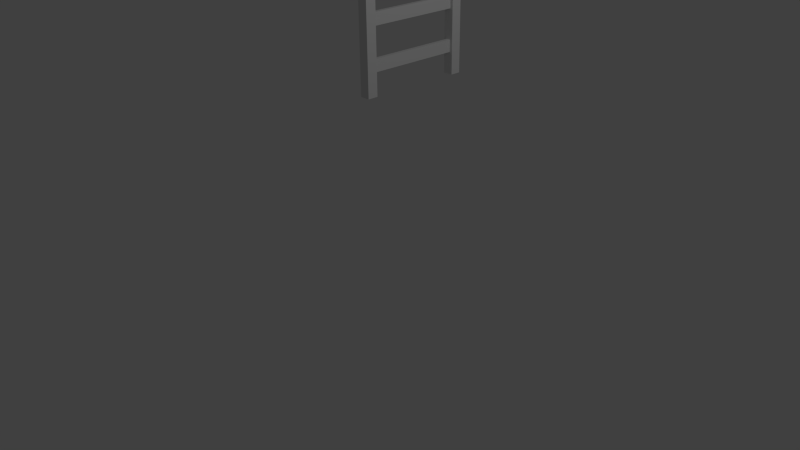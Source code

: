 # Source: ladder_medium.blend  (saved by Blender 2.76.0; exported with 4.5.12 LTS)
import bpy
from mathutils import Matrix  # noqa: F401  (used for matrix-valued properties, if any)

bpy.ops.wm.read_factory_settings(use_empty=True)
scene = bpy.context.scene
scene.name = 'Scene'

# ---- collections
col_collection_1 = bpy.data.collections.new('Collection 1'); scene.collection.children.link(col_collection_1)

# ---- materials (node trees are filled in below, after node groups)
mat_material = bpy.data.materials.new('Material')
mat_material.alpha_threshold = 0.0
mat_material.use_transparent_shadow = False
mat_material.roughness = 0.5
mat_material.line_color = (0.0, 0.0, 0.0, 1.0)

# ---- material node trees

# ---- world
world_world = bpy.data.worlds.new('World'); scene.world = world_world
world_world.color = (0.05088, 0.05088, 0.05088)
world_world.use_sun_shadow = False
world_world.sun_shadow_jitter_overblur = 0.0
world_world.cycles.sampling_method = 'MANUAL'
world_world.cycles.sample_map_resolution = 256

# ---- cameras
cam_camera = bpy.data.cameras.new('Camera')
cam_camera.clip_end = 100.0
cam_camera.lens = 35.0
cam_camera.sensor_width = 32.0
cam_camera.sensor_height = 18.0
cam_camera.ortho_scale = 7.314
cam_camera.dof.focus_distance = 0.0
cam_camera.dof.aperture_fstop = 128.0

# ---- lights
light_lamp = bpy.data.lights.new('Lamp', 'POINT')
light_lamp.transmission_factor = 0.0
light_lamp.cutoff_distance = 30.0
light_lamp.energy = 100.0
light_lamp.shadow_buffer_clip_start = 1.001
light_lamp.shadow_soft_size = 0.1
light_lamp.shadow_maximum_resolution = 0.006
light_lamp.use_absolute_resolution = True
light_lamp.cycles.use_multiple_importance_sampling = False

# ---- meshes
me_cube = bpy.data.meshes.new('Cube')
me_cube.from_pydata([(0.8441, 0.8956, 2.104), (-0.8441, 0.8956, 2.104), (0.8441, -0.8956, 2.104), (-0.8441, -0.8956, 2.104), (0.8441, 0.8956, 5.361), (-0.8441, 0.8956, 5.361), (0.8441, -0.8956, 5.361), (-0.8441, -0.8956, 5.361), (0.8441, 18.87, 2.104), (-0.8441, 18.87, 2.104), (0.8441, 17.08, 2.104), (-0.8441, 17.08, 2.104), (0.8441, 18.87, 5.361), (-0.8441, 18.87, 5.361), (0.8441, 17.08, 5.361), (-0.8441, 17.08, 5.361), (-0.3423, 0.7797, 5.031), (-0.3423, 0.7797, 5.189), (-0.3423, 17.36, 5.031), (-0.3423, 17.36, 5.189), (0.3501, 0.7797, 5.031), (0.3501, 0.7797, 5.189), (0.3501, 17.36, 5.031), (0.3501, 17.36, 5.189), (-0.3423, 0.7797, 4.53), (-0.3423, 0.7797, 4.687), (-0.3423, 17.36, 4.53), (-0.3423, 17.36, 4.687), (0.3501, 0.7797, 4.53), (0.3501, 0.7797, 4.687), (0.3501, 17.36, 4.53), (0.3501, 17.36, 4.687), (-0.3423, 0.7797, 3.985), (-0.3423, 0.7797, 4.142), (-0.3423, 17.36, 3.985), (-0.3423, 17.36, 4.142), (0.3501, 0.7797, 3.985), (0.3501, 0.7797, 4.142), (0.3501, 17.36, 3.985), (0.3501, 17.36, 4.142), (-0.3423, 0.7797, 3.435), (-0.3423, 0.7797, 3.592), (-0.3423, 17.36, 3.435), (-0.3423, 17.36, 3.592), (0.3501, 0.7797, 3.435), (0.3501, 0.7797, 3.592), (0.3501, 17.36, 3.435), (0.3501, 17.36, 3.592), (-0.3423, 0.7797, 2.933), (-0.3423, 0.7797, 3.091), (-0.3423, 17.36, 2.933), (-0.3423, 17.36, 3.091), (0.3501, 0.7797, 2.933), (0.3501, 0.7797, 3.091), (0.3501, 17.36, 2.933), (0.3501, 17.36, 3.091), (-0.3423, 0.7797, 2.388), (-0.3423, 0.7797, 2.546), (-0.3423, 17.36, 2.388), (-0.3423, 17.36, 2.546), (0.3501, 0.7797, 2.388), (0.3501, 0.7797, 2.546), (0.3501, 17.36, 2.388), (0.3501, 17.36, 2.546)], [], [(3, 1, 0, 2), (7, 6, 4, 5), (3, 2, 6, 7), (0, 1, 5, 4), (1, 3, 7, 5), (2, 0, 4, 6), (11, 9, 8, 10), (15, 14, 12, 13), (11, 10, 14, 15), (8, 9, 13, 12), (9, 11, 15, 13), (10, 8, 12, 14), (17, 19, 18, 16), (19, 23, 22, 18), (23, 21, 20, 22), (21, 17, 16, 20), (16, 18, 22, 20), (21, 23, 19, 17), (25, 27, 26, 24), (27, 31, 30, 26), (31, 29, 28, 30), (29, 25, 24, 28), (24, 26, 30, 28), (29, 31, 27, 25), (33, 35, 34, 32), (35, 39, 38, 34), (39, 37, 36, 38), (37, 33, 32, 36), (32, 34, 38, 36), (37, 39, 35, 33), (41, 43, 42, 40), (47, 45, 44, 46), (40, 42, 46, 44), (45, 47, 43, 41), (49, 51, 50, 48), (55, 53, 52, 54), (48, 50, 54, 52), (53, 55, 51, 49), (57, 59, 58, 56), (63, 61, 60, 62), (56, 58, 62, 60), (61, 63, 59, 57)])
me_cube.materials.append(mat_material)
me_cube.use_remesh_preserve_volume = False
me_cube.use_remesh_preserve_attributes = False
me_cube.use_mirror_vertex_groups = False
me_cube.update()

# ---- objects
ob_cube = bpy.data.objects.new('Cube', me_cube)
ob_lamp = bpy.data.objects.new('Lamp', light_lamp)
ob_camera = bpy.data.objects.new('Camera', cam_camera)

# ---- transforms, parenting, visibility, modifiers, constraints
ob_cube.location = (0.0, 0.0, 0.0)
ob_cube.scale = (0.07799, 0.07793, 1.0)
ob_cube.lock_rotations_4d = False
ob_cube.empty_display_type = 'ARROWS'
ob_cube.lineart.crease_threshold = 0.0
ob_lamp.location = (4.076, 1.005, 5.904)
ob_lamp.rotation_euler = (0.6503, 0.05522, 1.866)
ob_lamp.lock_rotations_4d = False
ob_lamp.empty_display_type = 'ARROWS'
ob_lamp.color = (0.0, 0.0, 0.0, 0.0)
ob_lamp.lineart.crease_threshold = 0.0
ob_camera.location = (7.481, -6.508, 5.344)
ob_camera.rotation_euler = (1.109, 0.01082, 0.8149)
ob_camera.lock_rotations_4d = False
ob_camera.empty_display_type = 'ARROWS'
ob_camera.color = (0.0, 0.0, 0.0, 0.0)
ob_camera.display_type = 'WIRE'
ob_camera.lineart.crease_threshold = 0.0

# ---- collection membership
col_collection_1.objects.link(ob_cube)
col_collection_1.objects.link(ob_lamp)
col_collection_1.objects.link(ob_camera)

# ---- scene / render settings (as saved in the file)
scene.camera = ob_camera
scene.frame_start = 1; scene.frame_end = 250; scene.frame_set(1)
scene.render.engine = 'BLENDER_EEVEE_NEXT'
scene.render.resolution_percentage = 50
scene.render.dither_intensity = 0.0
scene.cycles.use_denoising = False
scene.cycles.samples = 10
scene.cycles.sampling_pattern = 'TABULATED_SOBOL'
scene.cycles.light_sampling_threshold = 0.0
scene.cycles.use_adaptive_sampling = False
scene.cycles.use_light_tree = False
scene.cycles.blur_glossy = 0.0
scene.cycles.pixel_filter_type = 'GAUSSIAN'
scene.cycles.sample_clamp_indirect = 0.0
scene.view_settings.view_transform = 'Standard'
bpy.context.view_layer.update()
